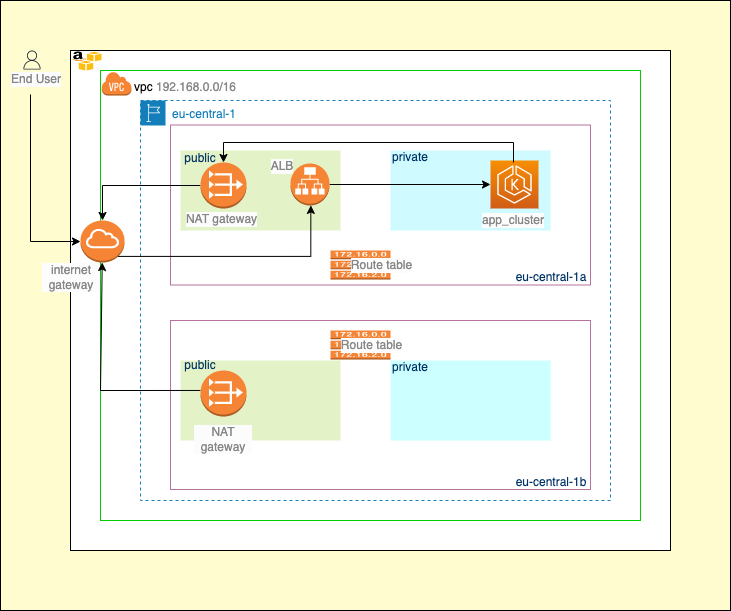

The diagram above was exported from draw.io. Its source (the exported page's mxGraphModel, read from the mxfile embedded in the PNG):
<mxGraphModel dx="946" dy="594" grid="1" gridSize="10" guides="1" tooltips="1" connect="1" arrows="1" fold="1" page="1" pageScale="1" pageWidth="827" pageHeight="1169" math="0" shadow="0">
  <root>
    <mxCell id="0" />
    <mxCell id="1" parent="0" />
    <mxCell id="0yZvF9ezG_K-Ku_IP_-t-1" value="" style="rounded=0;whiteSpace=wrap;html=1;fillColor=#FFFDCF;" vertex="1" parent="1">
      <mxGeometry x="70" y="30" width="730" height="610" as="geometry" />
    </mxCell>
    <mxCell id="vuAqK8-M5JawnDl3uqXT-3" value="" style="rounded=0;whiteSpace=wrap;html=1;labelBackgroundColor=#FCFCFC;strokeColor=#000000;" parent="1" vertex="1">
      <mxGeometry x="140" y="80" width="600" height="500" as="geometry" />
    </mxCell>
    <mxCell id="vuAqK8-M5JawnDl3uqXT-1" value="" style="rounded=0;whiteSpace=wrap;html=1;strokeColor=#00CC00;" parent="1" vertex="1">
      <mxGeometry x="170" y="100" width="540" height="450" as="geometry" />
    </mxCell>
    <mxCell id="4D5pThN7Yu7hkcEMAr76-11" value="" style="rounded=0;whiteSpace=wrap;html=1;fillColor=none;strokeColor=#B5739D;" parent="1" vertex="1">
      <mxGeometry x="240" y="154.5" width="420" height="160" as="geometry" />
    </mxCell>
    <mxCell id="vuAqK8-M5JawnDl3uqXT-2" value="vpc &lt;font color=&quot;#878787&quot;&gt;192.168.0.0/16&lt;/font&gt;" style="text;html=1;strokeColor=none;fillColor=none;align=center;verticalAlign=middle;whiteSpace=wrap;rounded=0;" parent="1" vertex="1">
      <mxGeometry x="202" y="102" width="106" height="30" as="geometry" />
    </mxCell>
    <mxCell id="vuAqK8-M5JawnDl3uqXT-4" value="" style="outlineConnect=0;dashed=0;verticalLabelPosition=bottom;verticalAlign=top;align=center;html=1;shape=mxgraph.aws3.virtual_private_cloud;fillColor=#F58534;gradientColor=none;labelBackgroundColor=#FCFCFC;strokeColor=#00CC00;" parent="1" vertex="1">
      <mxGeometry x="171" y="101" width="30" height="24" as="geometry" />
    </mxCell>
    <mxCell id="vuAqK8-M5JawnDl3uqXT-5" value="" style="outlineConnect=0;dashed=0;verticalLabelPosition=bottom;verticalAlign=top;align=center;html=1;shape=mxgraph.aws3.internet_gateway;fillColor=#F58534;gradientColor=none;labelBackgroundColor=#FCFCFC;fontColor=#878787;strokeColor=#000000;" parent="1" vertex="1">
      <mxGeometry x="150" y="250" width="44" height="42" as="geometry" />
    </mxCell>
    <mxCell id="vuAqK8-M5JawnDl3uqXT-6" value="" style="rounded=0;whiteSpace=wrap;html=1;labelBackgroundColor=#FCFCFC;fontColor=#878787;strokeColor=none;fillColor=#E4F2C7;" parent="1" vertex="1">
      <mxGeometry x="250" y="180" width="160" height="80" as="geometry" />
    </mxCell>
    <mxCell id="vuAqK8-M5JawnDl3uqXT-7" value="" style="rounded=0;whiteSpace=wrap;html=1;labelBackgroundColor=#FCFCFC;fontColor=#878787;strokeColor=none;fillColor=#CFFAFF;" parent="1" vertex="1">
      <mxGeometry x="460" y="180" width="160" height="80" as="geometry" />
    </mxCell>
    <mxCell id="vuAqK8-M5JawnDl3uqXT-10" value="" style="rounded=0;whiteSpace=wrap;html=1;labelBackgroundColor=#FCFCFC;fontColor=#878787;strokeColor=none;fillColor=#E4F2C7;" parent="1" vertex="1">
      <mxGeometry x="250" y="390" width="160" height="80" as="geometry" />
    </mxCell>
    <mxCell id="vuAqK8-M5JawnDl3uqXT-11" value="" style="rounded=0;whiteSpace=wrap;html=1;labelBackgroundColor=#FCFCFC;fontColor=#878787;strokeColor=none;fillColor=#CCFFFF;" parent="1" vertex="1">
      <mxGeometry x="460" y="390" width="160" height="80" as="geometry" />
    </mxCell>
    <mxCell id="vuAqK8-M5JawnDl3uqXT-12" value="internet gateway" style="text;html=1;strokeColor=none;fillColor=none;align=center;verticalAlign=middle;whiteSpace=wrap;rounded=0;labelBackgroundColor=#FCFCFC;fontColor=#878787;" parent="1" vertex="1">
      <mxGeometry x="111" y="292" width="60" height="30" as="geometry" />
    </mxCell>
    <mxCell id="4D5pThN7Yu7hkcEMAr76-2" value="" style="sketch=0;points=[[0,0,0],[0.25,0,0],[0.5,0,0],[0.75,0,0],[1,0,0],[0,1,0],[0.25,1,0],[0.5,1,0],[0.75,1,0],[1,1,0],[0,0.25,0],[0,0.5,0],[0,0.75,0],[1,0.25,0],[1,0.5,0],[1,0.75,0]];outlineConnect=0;fontColor=#232F3E;gradientColor=#F78E04;gradientDirection=north;fillColor=#D05C17;strokeColor=#ffffff;dashed=0;verticalLabelPosition=bottom;verticalAlign=top;align=center;html=1;fontSize=12;fontStyle=0;aspect=fixed;shape=mxgraph.aws4.resourceIcon;resIcon=mxgraph.aws4.eks;" parent="1" vertex="1">
      <mxGeometry x="560" y="190" width="48" height="48" as="geometry" />
    </mxCell>
    <mxCell id="4D5pThN7Yu7hkcEMAr76-33" style="edgeStyle=orthogonalEdgeStyle;rounded=0;orthogonalLoop=1;jettySize=auto;html=1;entryX=0.5;entryY=0;entryDx=0;entryDy=0;entryPerimeter=0;" parent="1" source="4D5pThN7Yu7hkcEMAr76-3" target="vuAqK8-M5JawnDl3uqXT-5" edge="1">
      <mxGeometry relative="1" as="geometry" />
    </mxCell>
    <mxCell id="4D5pThN7Yu7hkcEMAr76-3" value="" style="outlineConnect=0;dashed=0;verticalLabelPosition=bottom;verticalAlign=top;align=center;html=1;shape=mxgraph.aws3.vpc_nat_gateway;fillColor=#F58534;gradientColor=none;" parent="1" vertex="1">
      <mxGeometry x="270" y="192" width="46" height="46" as="geometry" />
    </mxCell>
    <mxCell id="4D5pThN7Yu7hkcEMAr76-4" value="" style="outlineConnect=0;dashed=0;verticalLabelPosition=bottom;verticalAlign=top;align=center;html=1;shape=mxgraph.aws3.vpc_nat_gateway;fillColor=#F58534;gradientColor=none;" parent="1" vertex="1">
      <mxGeometry x="270" y="400" width="46" height="46" as="geometry" />
    </mxCell>
    <mxCell id="4D5pThN7Yu7hkcEMAr76-6" style="edgeStyle=orthogonalEdgeStyle;rounded=0;orthogonalLoop=1;jettySize=auto;html=1;exitX=0.5;exitY=1;exitDx=0;exitDy=0;" parent="1" edge="1">
      <mxGeometry relative="1" as="geometry">
        <mxPoint x="450" y="320" as="sourcePoint" />
        <mxPoint x="450" y="320" as="targetPoint" />
      </mxGeometry>
    </mxCell>
    <mxCell id="4D5pThN7Yu7hkcEMAr76-7" value="" style="rounded=0;whiteSpace=wrap;html=1;fillColor=none;strokeColor=#B5739D;" parent="1" vertex="1">
      <mxGeometry x="240" y="350" width="420" height="169" as="geometry" />
    </mxCell>
    <mxCell id="4D5pThN7Yu7hkcEMAr76-8" value="" style="outlineConnect=0;dashed=0;verticalLabelPosition=bottom;verticalAlign=top;align=center;html=1;shape=mxgraph.aws3.route_table;fillColor=#F58536;gradientColor=none;strokeColor=#B5739D;" parent="1" vertex="1">
      <mxGeometry x="400" y="360" width="60" height="29" as="geometry" />
    </mxCell>
    <mxCell id="4D5pThN7Yu7hkcEMAr76-9" value="" style="outlineConnect=0;dashed=0;verticalLabelPosition=bottom;verticalAlign=top;align=center;html=1;shape=mxgraph.aws3.route_table;fillColor=#F58536;gradientColor=none;strokeColor=#B5739D;" parent="1" vertex="1">
      <mxGeometry x="400" y="280" width="60" height="29" as="geometry" />
    </mxCell>
    <mxCell id="4D5pThN7Yu7hkcEMAr76-35" style="edgeStyle=orthogonalEdgeStyle;rounded=0;orthogonalLoop=1;jettySize=auto;html=1;entryX=0;entryY=0.5;entryDx=0;entryDy=0;entryPerimeter=0;" parent="1" source="4D5pThN7Yu7hkcEMAr76-12" target="4D5pThN7Yu7hkcEMAr76-2" edge="1">
      <mxGeometry relative="1" as="geometry" />
    </mxCell>
    <mxCell id="4D5pThN7Yu7hkcEMAr76-14" value="NAT gateway" style="text;html=1;strokeColor=none;fillColor=none;align=center;verticalAlign=middle;whiteSpace=wrap;rounded=0;labelBackgroundColor=#FCFCFC;fontColor=#878787;" parent="1" vertex="1">
      <mxGeometry x="250" y="234" width="83" height="30" as="geometry" />
    </mxCell>
    <mxCell id="4D5pThN7Yu7hkcEMAr76-15" value="NAT gateway" style="text;html=1;strokeColor=none;fillColor=none;align=center;verticalAlign=middle;whiteSpace=wrap;rounded=0;labelBackgroundColor=#FCFCFC;fontColor=#878787;" parent="1" vertex="1">
      <mxGeometry x="263" y="454" width="60" height="30" as="geometry" />
    </mxCell>
    <mxCell id="4D5pThN7Yu7hkcEMAr76-17" value="ALB" style="text;html=1;strokeColor=none;fillColor=none;align=center;verticalAlign=middle;whiteSpace=wrap;rounded=0;labelBackgroundColor=#FCFCFC;fontColor=#878787;" parent="1" vertex="1">
      <mxGeometry x="321.75" y="181" width="60" height="30" as="geometry" />
    </mxCell>
    <mxCell id="4D5pThN7Yu7hkcEMAr76-32" style="edgeStyle=orthogonalEdgeStyle;rounded=0;orthogonalLoop=1;jettySize=auto;html=1;entryX=0.5;entryY=0;entryDx=0;entryDy=0;entryPerimeter=0;" parent="1" target="4D5pThN7Yu7hkcEMAr76-3" edge="1">
      <mxGeometry relative="1" as="geometry">
        <mxPoint x="583" y="192" as="sourcePoint" />
        <Array as="points">
          <mxPoint x="583" y="172" />
          <mxPoint x="293" y="172" />
        </Array>
      </mxGeometry>
    </mxCell>
    <mxCell id="4D5pThN7Yu7hkcEMAr76-18" value="app_cluster" style="text;html=1;strokeColor=none;fillColor=none;align=center;verticalAlign=middle;whiteSpace=wrap;rounded=0;labelBackgroundColor=#FCFCFC;fontColor=#878787;" parent="1" vertex="1">
      <mxGeometry x="553" y="235" width="60" height="30" as="geometry" />
    </mxCell>
    <mxCell id="4D5pThN7Yu7hkcEMAr76-20" value="" style="dashed=0;outlineConnect=0;html=1;align=center;labelPosition=center;verticalLabelPosition=bottom;verticalAlign=top;shape=mxgraph.weblogos.aws_s3;strokeColor=#B5739D;fillColor=none;" parent="1" vertex="1">
      <mxGeometry x="141" y="81" width="30" height="19" as="geometry" />
    </mxCell>
    <mxCell id="4D5pThN7Yu7hkcEMAr76-22" value="" style="sketch=0;outlineConnect=0;fontColor=#232F3E;gradientColor=none;fillColor=#232F3D;strokeColor=none;dashed=0;verticalLabelPosition=bottom;verticalAlign=top;align=center;html=1;fontSize=12;fontStyle=0;aspect=fixed;pointerEvents=1;shape=mxgraph.aws4.user;" parent="1" vertex="1">
      <mxGeometry x="92" y="80" width="19" height="19" as="geometry" />
    </mxCell>
    <mxCell id="0yZvF9ezG_K-Ku_IP_-t-2" style="edgeStyle=orthogonalEdgeStyle;rounded=0;orthogonalLoop=1;jettySize=auto;html=1;entryX=0;entryY=0.5;entryDx=0;entryDy=0;entryPerimeter=0;" edge="1" parent="1" source="4D5pThN7Yu7hkcEMAr76-23" target="vuAqK8-M5JawnDl3uqXT-5">
      <mxGeometry relative="1" as="geometry">
        <Array as="points">
          <mxPoint x="100" y="271" />
        </Array>
      </mxGeometry>
    </mxCell>
    <mxCell id="4D5pThN7Yu7hkcEMAr76-23" value="End User" style="text;html=1;strokeColor=none;fillColor=none;align=center;verticalAlign=middle;whiteSpace=wrap;rounded=0;labelBackgroundColor=#FCFCFC;fontColor=#878787;" parent="1" vertex="1">
      <mxGeometry x="75.5" y="94" width="60" height="30" as="geometry" />
    </mxCell>
    <mxCell id="4D5pThN7Yu7hkcEMAr76-24" value="eu-central-1" style="points=[[0,0],[0.25,0],[0.5,0],[0.75,0],[1,0],[1,0.25],[1,0.5],[1,0.75],[1,1],[0.75,1],[0.5,1],[0.25,1],[0,1],[0,0.75],[0,0.5],[0,0.25]];outlineConnect=0;gradientColor=none;html=1;whiteSpace=wrap;fontSize=12;fontStyle=0;container=1;pointerEvents=0;collapsible=0;recursiveResize=0;shape=mxgraph.aws4.group;grIcon=mxgraph.aws4.group_region;strokeColor=#147EBA;fillColor=none;verticalAlign=top;align=left;spacingLeft=30;fontColor=#147EBA;dashed=1;" parent="1" vertex="1">
      <mxGeometry x="210" y="130" width="470" height="400" as="geometry" />
    </mxCell>
    <mxCell id="4D5pThN7Yu7hkcEMAr76-26" value="&lt;font color=&quot;#003366&quot;&gt;eu-central-1b&lt;/font&gt;" style="text;html=1;strokeColor=none;fillColor=none;align=center;verticalAlign=middle;whiteSpace=wrap;rounded=0;" parent="4D5pThN7Yu7hkcEMAr76-24" vertex="1">
      <mxGeometry x="367" y="367" width="88" height="30" as="geometry" />
    </mxCell>
    <mxCell id="4D5pThN7Yu7hkcEMAr76-12" value="" style="outlineConnect=0;dashed=0;verticalLabelPosition=bottom;verticalAlign=top;align=center;html=1;shape=mxgraph.aws3.application_load_balancer;fillColor=#F58534;gradientColor=none;strokeColor=#B5739D;" parent="4D5pThN7Yu7hkcEMAr76-24" vertex="1">
      <mxGeometry x="150" y="63" width="39" height="42" as="geometry" />
    </mxCell>
    <mxCell id="0yZvF9ezG_K-Ku_IP_-t-6" value="public" style="text;html=1;strokeColor=none;fillColor=none;align=center;verticalAlign=middle;whiteSpace=wrap;rounded=0;fontColor=#003366;" vertex="1" parent="4D5pThN7Yu7hkcEMAr76-24">
      <mxGeometry x="40" y="53" width="40" height="10" as="geometry" />
    </mxCell>
    <mxCell id="0yZvF9ezG_K-Ku_IP_-t-7" value="public" style="text;html=1;strokeColor=none;fillColor=none;align=center;verticalAlign=middle;whiteSpace=wrap;rounded=0;fontColor=#003366;" vertex="1" parent="4D5pThN7Yu7hkcEMAr76-24">
      <mxGeometry x="40" y="260" width="40" height="10" as="geometry" />
    </mxCell>
    <mxCell id="0yZvF9ezG_K-Ku_IP_-t-9" value="private" style="text;html=1;strokeColor=none;fillColor=none;align=center;verticalAlign=middle;whiteSpace=wrap;rounded=0;fontColor=#003366;" vertex="1" parent="4D5pThN7Yu7hkcEMAr76-24">
      <mxGeometry x="250" y="262" width="40" height="10" as="geometry" />
    </mxCell>
    <mxCell id="4D5pThN7Yu7hkcEMAr76-25" value="&lt;font color=&quot;#003366&quot;&gt;eu-central-1a&lt;/font&gt;" style="text;html=1;strokeColor=none;fillColor=none;align=center;verticalAlign=middle;whiteSpace=wrap;rounded=0;" parent="1" vertex="1">
      <mxGeometry x="577" y="292" width="88" height="30" as="geometry" />
    </mxCell>
    <mxCell id="4D5pThN7Yu7hkcEMAr76-36" value="" style="endArrow=classic;html=1;rounded=0;exitX=0.071;exitY=0.414;exitDx=0;exitDy=0;exitPerimeter=0;" parent="1" source="4D5pThN7Yu7hkcEMAr76-7" edge="1" target="vuAqK8-M5JawnDl3uqXT-5">
      <mxGeometry width="50" height="50" relative="1" as="geometry">
        <mxPoint x="240" y="450" as="sourcePoint" />
        <mxPoint x="200" y="270" as="targetPoint" />
        <Array as="points">
          <mxPoint x="170" y="420" />
        </Array>
      </mxGeometry>
    </mxCell>
    <mxCell id="0yZvF9ezG_K-Ku_IP_-t-3" style="edgeStyle=orthogonalEdgeStyle;rounded=0;orthogonalLoop=1;jettySize=auto;html=1;entryX=0.855;entryY=0.855;entryDx=0;entryDy=0;entryPerimeter=0;exitX=0.855;exitY=0.855;exitDx=0;exitDy=0;exitPerimeter=0;" edge="1" parent="1" source="vuAqK8-M5JawnDl3uqXT-5">
      <mxGeometry relative="1" as="geometry">
        <mxPoint x="181" y="277" as="sourcePoint" />
        <mxPoint x="380.345" y="234.90999999999997" as="targetPoint" />
      </mxGeometry>
    </mxCell>
    <mxCell id="0yZvF9ezG_K-Ku_IP_-t-4" value="Route table" style="text;html=1;strokeColor=none;fillColor=none;align=center;verticalAlign=middle;whiteSpace=wrap;rounded=0;labelBackgroundColor=#FCFCFC;fontColor=#878787;" vertex="1" parent="1">
      <mxGeometry x="410" y="280" width="83" height="30" as="geometry" />
    </mxCell>
    <mxCell id="0yZvF9ezG_K-Ku_IP_-t-8" value="private" style="text;html=1;strokeColor=none;fillColor=none;align=center;verticalAlign=middle;whiteSpace=wrap;rounded=0;fontColor=#003366;" vertex="1" parent="1">
      <mxGeometry x="460" y="182" width="40" height="10" as="geometry" />
    </mxCell>
    <mxCell id="0yZvF9ezG_K-Ku_IP_-t-10" value="Route table" style="text;html=1;strokeColor=none;fillColor=none;align=center;verticalAlign=middle;whiteSpace=wrap;rounded=0;labelBackgroundColor=#FCFCFC;fontColor=#878787;" vertex="1" parent="1">
      <mxGeometry x="400" y="360" width="83" height="30" as="geometry" />
    </mxCell>
  </root>
</mxGraphModel>